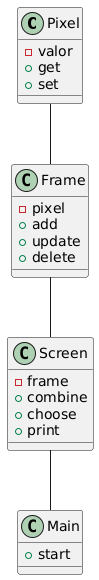

The diagram above was rendered by PlantUML. Its source (embedded in the PNG):
@startuml
class Pixel{
    - valor
    + get
    + set
}

class Frame{
    - pixel
    + add
    + update
    + delete
}

class Screen{
    - frame
    + combine
    + choose 
    + print
}

class Main{
    + start
}

Pixel -- Frame
Frame -- Screen
Screen -- Main
@enduml